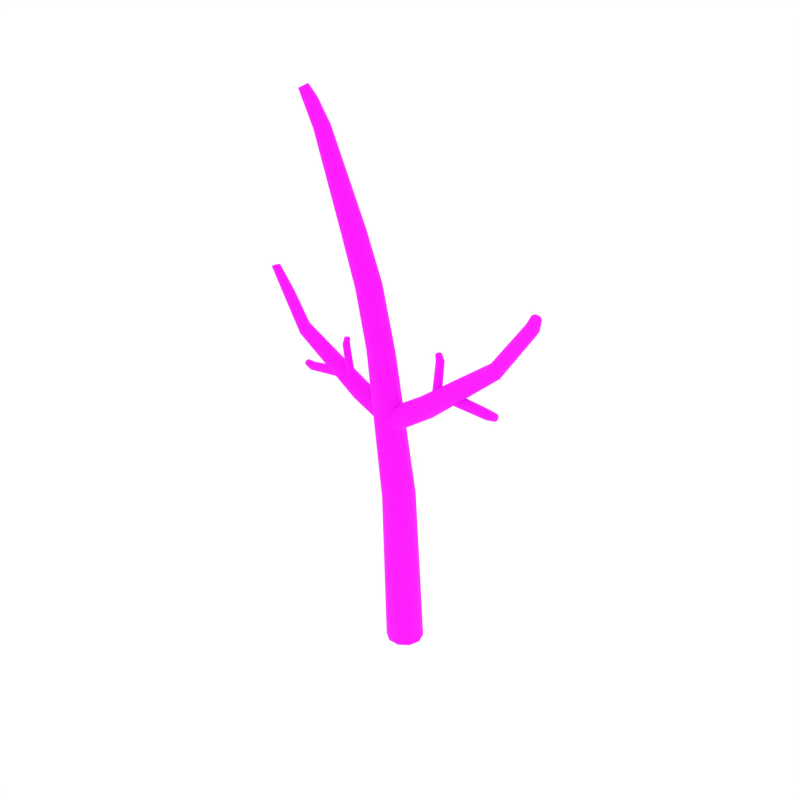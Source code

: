 # Source: DeadTree_7.blend  (saved by Blender 2.79.0; exported with 4.5.12 LTS)
import bpy
from mathutils import Matrix  # noqa: F401  (used for matrix-valued properties, if any)

bpy.ops.wm.read_factory_settings(use_empty=True)
scene = bpy.context.scene
scene.name = 'Scene'

# ---- collections
col_collection_1 = bpy.data.collections.new('Collection 1'); scene.collection.children.link(col_collection_1)

# ---- images (referenced by path relative to the original .blend; pixels are not part of the script)
import os
ASSET_DIR = os.environ.get("B2B_ASSET_DIR", "")  # directory of the original .blend (textures are referenced by path, not embedded)
HERE = os.path.dirname(os.path.abspath(__file__))  # packed textures are extracted next to this script under _unpacked/

def load_image(name, relpath, width, height, colorspace="sRGB"):
    """Load a texture the original file referenced (path relative to the .blend, or extracted next to this script)."""
    p = next((c for c in (os.path.join(HERE, relpath), os.path.join(ASSET_DIR, relpath)) if relpath and os.path.exists(c)), "")
    if p:
        img = bpy.data.images.load(p, check_existing=True)
        img.name = name
    else:  # same state as the original file: an image datablock whose file is absent (Cycles renders it pink)
        img = bpy.data.images.new(name, width, height)
        img.source = "FILE"
        img.filepath = "//" + (relpath or name)
    img.colorspace_settings.name = colorspace
    return img
img_bark_jpg = load_image('Bark.jpg', 'Bark.jpg', 1024, 1024, 'sRGB')

# ---- materials (node trees are filled in below, after node groups)
mat_bark = bpy.data.materials.new('Bark')
mat_bark.alpha_threshold = 0.0
mat_bark.roughness = 0.5

# ---- node groups
ng_auto_smooth = bpy.data.node_groups.new('Auto Smooth', 'GeometryNodeTree')
_s = ng_auto_smooth.interface.new_socket(name='Geometry', in_out='OUTPUT', socket_type='NodeSocketGeometry')
_s = ng_auto_smooth.interface.new_socket(name='Geometry', in_out='INPUT', socket_type='NodeSocketGeometry')
_s = ng_auto_smooth.interface.new_socket(name='Angle', in_out='INPUT', socket_type='NodeSocketFloat')
_s.subtype = 'ANGLE'
_s.min_value = 0.0
_s.max_value = 3.142
ng_auto_smooth.is_modifier = True
_N = ng_auto_smooth.nodes; _L = ng_auto_smooth.links
n0 = _N.new('NodeGroupOutput'); n0.name = 'Group Output'; n0.location = (480, -100)
n1 = _N.new('NodeGroupInput'); n1.name = 'Group Input'; n1.location = (-420, -300)
n2 = _N.new('NodeGroupInput'); n2.name = 'Group Input.001'; n2.location = (-60, -100)
n3 = _N.new('GeometryNodeSetShadeSmooth'); n3.name = 'Set Shade Smooth'; n3.location = (120, -100)
n3.domain = 'EDGE'
n4 = _N.new('GeometryNodeSetShadeSmooth'); n4.name = 'Set Shade Smooth.001'; n4.location = (300, -100)
n5 = _N.new('GeometryNodeInputMeshEdgeAngle'); n5.name = 'Edge Angle'; n5.location = (-420, -220)
n6 = _N.new('GeometryNodeInputEdgeSmooth'); n6.name = 'Is Edge Smooth'; n6.location = (-60, -160)
n7 = _N.new('GeometryNodeInputShadeSmooth'); n7.name = 'Is Face Smooth'; n7.location = (-240, -340)
n8 = _N.new('FunctionNodeBooleanMath'); n8.name = 'Boolean Math'; n8.location = (-60, -220)
n9 = _N.new('FunctionNodeCompare'); n9.name = 'Compare'; n9.location = (-240, -180)
n9.operation = 'LESS_EQUAL'
_L.new(n5.outputs[0], n9.inputs[0])
_L.new(n4.outputs[0], n0.inputs[0])
_L.new(n1.outputs[1], n9.inputs[1])
_L.new(n9.outputs[0], n8.inputs[0])
_L.new(n7.outputs[0], n8.inputs[1])
_L.new(n2.outputs[0], n3.inputs[0])
_L.new(n6.outputs[0], n3.inputs[1])
_L.new(n3.outputs[0], n4.inputs[0])
_L.new(n8.outputs[0], n3.inputs[2])
n0.is_active_output = True

# ---- material node trees
mat_bark.use_nodes = True; mat_bark.node_tree.nodes.clear()
_N = mat_bark.node_tree.nodes; _L = mat_bark.node_tree.links
n0 = _N.new('ShaderNodeOutputMaterial'); n0.name = 'Material Output'; n0.location = (405, -465)
n1 = _N.new('ShaderNodeBsdfPrincipled'); n1.name = 'Principled BSDF'; n1.location = (115, -465)
n1.width = 150
n1.subsurface_method = 'BURLEY'
n1.inputs[2].default_value = 1.0
n1.inputs[3].default_value = 1.45
n1.inputs[9].default_value = (1.0, 1.0, 1.0)
n2 = _N.new('ShaderNodeTexImage'); n2.name = 'Image Texture.001'; n2.location = (-402, -432)
n2.width = 136
n2.image = img_bark_jpg
_L.new(n1.outputs[0], n0.inputs[0])
_L.new(n2.outputs[0], n1.inputs[0])
n0.is_active_output = True

# ---- world
world_world = bpy.data.worlds.new('World'); scene.world = world_world
world_world.color = (1.0, 1.0, 1.0)
world_world.use_sun_shadow = False
world_world.sun_shadow_jitter_overblur = 0.0
world_world.cycles.sampling_method = 'NONE'
world_world.cycles.sample_map_resolution = 256

# ---- meshes
me_cylinder_047 = bpy.data.meshes.new('Cylinder.047')
me_cylinder_047.from_pydata([(0.147, 0.008207, 0.02169), (0.1815, 0.1144, 0.02169), (0.05639, -0.05855, 0.02169), (-0.05639, -0.05855, 0.02169), (-0.147, 0.008207, 0.02169), (-0.1815, 0.1144, 0.02169), (-0.1471, 0.2202, 0.02169), (-0.05615, 0.2857, 0.02169), (0.05615, 0.2857, 0.02169), (0.147, 0.2202, 0.02169), (0.126, -0.06751, 1.64), (0.155, 0.02219, 1.679), (0.04872, -0.124, 1.61), (-0.04872, -0.124, 1.61), (-0.126, -0.06751, 1.64), (-0.155, 0.02219, 1.679), (-0.1253, 0.1122, 1.71), (-0.04769, 0.1675, 1.723), (0.04769, 0.1675, 1.723), (0.1253, 0.1122, 1.71), (-0.3841, -0.08378, 4.163), (-0.36, -0.02126, 4.16), (-0.4349, -0.1229, 4.144), (-0.4956, -0.1229, 4.116), (-0.5427, -0.08378, 4.089), (-0.5562, -0.02126, 4.069), (-0.5298, 0.04137, 4.058), (-0.472, 0.08178, 4.062), (-0.4093, 0.08178, 4.091), (-0.3691, 0.04137, 4.133), (-0.9436, -0.04928, 5.252), (-0.9375, -0.0213, 5.26), (-0.9639, -0.06632, 5.239), (-0.9903, -0.06632, 5.227), (-1.013, -0.04928, 5.22), (-1.023, -0.0213, 5.22), (-1.016, 0.006229, 5.228), (-0.9961, 0.0225, 5.241), (-0.9705, 0.0225, 5.252), (-0.9482, 0.006229, 5.26), (-0.882, -0.03272, 5.15), (-0.7783, -0.01548, 4.949), (-0.7627, 0.02902, 4.95), (-0.8721, 0.004989, 5.158), (-0.9099, -0.05556, 5.134), (-0.8136, -0.04322, 4.936), (-0.9452, -0.05556, 5.118), (-0.8559, -0.04322, 4.916), (-0.975, -0.03272, 5.107), (-0.8888, -0.01548, 4.898), (-0.9873, 0.004989, 5.104), (-0.8991, 0.02902, 4.886), (-0.9769, 0.04258, 5.111), (-0.8834, 0.07348, 4.885), (-0.9483, 0.06577, 5.124), (-0.8467, 0.1022, 4.895), (-0.9127, 0.06577, 5.141), (-0.8032, 0.1022, 4.915), (-0.8838, 0.04258, 5.154), (-0.7719, 0.07348, 4.937), (-0.1752, -0.1328, 3.732), (-0.02148, -0.142, 3.125), (0.003071, -0.06875, 3.117), (-0.1506, -0.06408, 3.733), (-0.2305, -0.1752, 3.71), (-0.0843, -0.1873, 3.127), (-0.2965, -0.1752, 3.68), (-0.1621, -0.1873, 3.127), (-0.3484, -0.1328, 3.651), (-0.2249, -0.142, 3.125), (-0.3652, -0.06408, 3.633), (-0.2495, -0.06875, 3.117), (-0.3408, 0.004935, 3.633), (-0.2261, 0.005404, 3.109), (-0.2819, 0.0483, 3.646), (-0.1628, 0.05197, 3.097), (-0.2146, 0.0483, 3.678), (-0.08362, 0.05197, 3.097), (-0.1662, 0.004935, 3.714), (-0.02032, 0.005404, 3.109), (0.3987, -0.06885, 2.65), (0.4024, -0.007929, 2.628), (0.369, -0.1072, 2.693), (0.3287, -0.1077, 2.744), (0.2935, -0.07027, 2.783), (0.2723, -0.009692, 2.792), (0.2693, 0.0515, 2.766), (0.2866, 0.09149, 2.714), (0.3281, 0.09205, 2.661), (0.3759, 0.05294, 2.632), (1.435, -0.07483, 3.807), (1.445, -0.04793, 3.808), (1.413, -0.09115, 3.814), (1.388, -0.09106, 3.826), (1.368, -0.07458, 3.838), (1.363, -0.04761, 3.846), (1.373, -0.02114, 3.847), (1.395, -0.005554, 3.84), (1.42, -0.005647, 3.829), (1.439, -0.02139, 3.817), (1.399, -0.05595, 3.698), (1.049, -0.02367, 3.201), (1.054, 0.01962, 3.187), (1.412, -0.01961, 3.697), (1.37, -0.07787, 3.709), (1.029, -0.05086, 3.23), (1.336, -0.07774, 3.724), (1.001, -0.05124, 3.266), (1.309, -0.05561, 3.74), (0.9761, -0.02466, 3.293), (1.3, -0.01918, 3.748), (0.9634, 0.01839, 3.301), (1.312, 0.01708, 3.745), (0.9664, 0.06167, 3.287), (1.34, 0.03938, 3.733), (0.9844, 0.08987, 3.255), (1.375, 0.03925, 3.717), (1.013, 0.09026, 3.219), (1.402, 0.01674, 3.704), (1.04, 0.06268, 3.194), (-0.03377, -0.104, 2.358), (-0.03427, -0.037, 2.336), (-0.04902, -0.146, 2.412), (-0.07163, -0.1471, 2.479), (-0.09306, -0.1069, 2.533), (-0.1078, -0.04069, 2.552), (-0.1096, 0.02658, 2.53), (-0.1021, 0.06967, 2.473), (-0.07906, 0.07083, 2.405), (-0.04973, 0.02958, 2.354), (0.4763, -0.02399, 3.241), (0.4813, -0.007365, 3.244), (0.4624, -0.03411, 3.238), (0.4452, -0.03411, 3.237), (0.431, -0.02399, 3.238), (0.4255, -0.007365, 3.24), (0.431, 0.008989, 3.243), (0.4447, 0.01866, 3.246), (0.4614, 0.01866, 3.247), (0.4754, 0.008989, 3.247), (0.4897, -0.01415, 3.172), (0.4518, -0.00391, 2.8), (0.4583, 0.02253, 2.793), (0.4968, 0.008252, 3.174), (0.471, -0.02772, 3.169), (0.4318, -0.02039, 2.81), (0.4479, -0.02772, 3.167), (0.4062, -0.02039, 2.82), (0.429, -0.01415, 3.167), (0.3848, -0.00391, 2.827), (0.4216, 0.008252, 3.168), (0.3756, 0.02253, 2.827), (0.4288, 0.03058, 3.169), (0.3814, 0.04894, 2.819), (0.4475, 0.04436, 3.171), (0.4006, 0.06599, 2.807), (0.4708, 0.04436, 3.173), (0.4269, 0.06599, 2.797), (0.4895, 0.03058, 3.174), (0.449, 0.04894, 2.792), (1.054, -0.03261, 2.823), (1.058, -0.0124, 2.817), (1.049, -0.04492, 2.839), (1.046, -0.04492, 2.86), (1.046, -0.03261, 2.877), (1.048, -0.0124, 2.884), (1.053, 0.007487, 2.878), (1.057, 0.01924, 2.861), (1.06, 0.01924, 2.841), (1.06, 0.007487, 2.824), (0.9705, -0.02065, 2.801), (0.516, -0.008197, 2.819), (0.5085, 0.02395, 2.811), (0.9737, 0.006591, 2.793), (0.9656, -0.03715, 2.824), (0.5267, -0.02823, 2.844), (0.9616, -0.03715, 2.851), (0.5375, -0.02823, 2.876), (0.96, -0.02065, 2.874), (0.5442, -0.008197, 2.902), (0.9607, 0.006591, 2.883), (0.5433, 0.02395, 2.914), (0.9631, 0.03374, 2.875), (0.5348, 0.05607, 2.906), (0.9666, 0.05049, 2.852), (0.5217, 0.0768, 2.882), (0.9707, 0.05049, 2.824), (0.5106, 0.0768, 2.849), (0.9736, 0.03374, 2.802), (0.5063, 0.05607, 2.822), (-0.4395, 0.009504, 2.602), (-0.4411, -0.04511, 2.582), (-0.4162, 0.04387, 2.642), (-0.3841, 0.04436, 2.691), (-0.3557, 0.01078, 2.728), (-0.3374, -0.04353, 2.738), (-0.3328, -0.0984, 2.715), (-0.3442, -0.1343, 2.667), (-0.3773, -0.1348, 2.617), (-0.4177, -0.09969, 2.587), (-1.454, 0.01487, 3.556), (-1.463, -0.009249, 3.556), (-1.435, 0.02951, 3.564), (-1.413, 0.02942, 3.576), (-1.397, 0.01464, 3.589), (-1.392, -0.009531, 3.597), (-1.402, -0.03326, 3.596), (-1.421, -0.04724, 3.589), (-1.442, -0.04716, 3.576), (-1.458, -0.03304, 3.564), (-1.32, 0.0328, 3.319), (-1.063, -0.031, 3.044), (-1.066, -0.06981, 3.031), (-1.331, 0.0002182, 3.317), (-1.295, 0.05246, 3.331), (-1.047, -0.006625, 3.072), (-1.265, 0.05234, 3.347), (-1.024, -0.006284, 3.105), (-1.243, 0.0325, 3.363), (-1.005, -0.03011, 3.132), (-1.235, -0.0001614, 3.371), (-0.9938, -0.06871, 3.14), (-1.246, -0.03267, 3.368), (-0.9954, -0.1075, 3.127), (-1.27, -0.05267, 3.355), (-1.009, -0.1328, 3.097), (-1.3, -0.05255, 3.338), (-1.032, -0.1332, 3.063), (-1.323, -0.03237, 3.324), (-1.054, -0.1084, 3.038), (-0.03074, 0.04099, 2.374), (-0.02857, -0.01905, 2.354), (-0.02129, 0.07867, 2.424), (-0.006199, 0.07969, 2.485), (0.008825, 0.04366, 2.535), (0.02046, -0.01574, 2.553), (0.02374, -0.07605, 2.534), (0.02146, -0.1147, 2.482), (0.006095, -0.1157, 2.42), (-0.01617, -0.07875, 2.372), (-0.5541, -0.03072, 3.124), (-0.5589, -0.04562, 3.126), (-0.5415, -0.02164, 3.122), (-0.526, -0.02164, 3.122), (-0.5134, -0.03072, 3.124), (-0.5087, -0.04562, 3.127), (-0.5138, -0.06028, 3.129), (-0.5263, -0.06895, 3.13), (-0.5413, -0.06895, 3.13), (-0.5538, -0.06028, 3.129), (-0.5607, -0.03954, 3.061), (-0.4984, -0.04872, 2.731), (-0.5037, -0.07242, 2.725), (-0.5673, -0.05962, 3.062), (-0.5438, -0.02737, 3.06), (-0.4813, -0.03394, 2.742), (-0.5231, -0.02737, 3.06), (-0.4592, -0.03394, 2.753), (-0.5062, -0.03954, 3.061), (-0.4407, -0.04872, 2.761), (-0.4997, -0.05962, 3.062), (-0.4324, -0.07242, 2.761), (-0.5062, -0.07964, 3.063), (-0.437, -0.0961, 2.754), (-0.523, -0.09199, 3.063), (-0.4532, -0.1114, 2.742), (-0.5439, -0.09199, 3.063), (-0.4759, -0.1114, 2.73), (-0.5608, -0.07964, 3.063), (-0.4952, -0.0961, 2.724), (-1.038, -0.02299, 2.706), (-1.041, -0.04111, 2.7), (-1.035, -0.01195, 2.721), (-1.034, -0.01195, 2.74), (-1.035, -0.02299, 2.755), (-1.038, -0.04111, 2.761), (-1.041, -0.05894, 2.755), (-1.044, -0.06948, 2.74), (-1.045, -0.06948, 2.722), (-1.044, -0.05894, 2.706), (-0.9619, -0.03371, 2.693), (-0.5572, -0.04487, 2.744), (-0.5499, -0.0737, 2.737), (-0.9641, -0.05813, 2.685), (-0.9592, -0.01892, 2.713), (-0.5687, -0.02691, 2.765), (-0.9578, -0.01892, 2.738), (-0.5808, -0.02691, 2.793), (-0.9581, -0.03371, 2.759), (-0.5888, -0.04487, 2.816), (-0.9594, -0.05813, 2.767), (-0.5889, -0.0737, 2.826), (-0.9609, -0.08248, 2.759), (-0.5807, -0.1025, 2.82), (-0.9623, -0.09749, 2.739), (-0.5671, -0.1211, 2.799), (-0.9638, -0.09749, 2.713), (-0.5547, -0.1211, 2.771), (-0.9647, -0.08248, 2.693), (-0.5488, -0.1025, 2.747)], [], [(7, 6, 16, 17), (70, 68, 24, 25), (4, 3, 13, 14), (0, 1, 11, 10), (8, 7, 17, 18), (5, 4, 14, 15), (2, 0, 10, 12), (9, 8, 18, 19), (6, 5, 15, 16), (3, 2, 12, 13), (1, 9, 19, 11), (12, 10, 61, 65), (64, 60, 20, 22), (78, 76, 28, 29), (72, 70, 25, 26), (63, 78, 29, 21), (74, 72, 26, 27), (68, 66, 23, 24), (66, 64, 22, 23), (76, 74, 27, 28), (52, 50, 35, 36), (18, 17, 75, 77), (15, 14, 69, 71), (60, 63, 21, 20), (19, 18, 77, 79), (16, 15, 71, 73), (13, 12, 65, 67), (11, 19, 79, 62), (17, 16, 73, 75), (14, 13, 67, 69), (43, 58, 39, 31), (20, 21, 42, 41), (54, 52, 36, 37), (48, 46, 33, 34), (46, 44, 32, 33), (56, 54, 37, 38), (50, 48, 34, 35), (44, 40, 30, 32), (58, 56, 38, 39), (30, 31, 39, 38, 37, 36, 35, 34, 33, 32), (29, 28, 57, 59), (26, 25, 51, 53), (23, 22, 45, 47), (21, 29, 59, 42), (27, 26, 53, 55), (24, 23, 47, 49), (22, 20, 41, 45), (28, 27, 55, 57), (25, 24, 49, 51), (41, 42, 43, 40), (45, 41, 40, 44), (47, 45, 44, 46), (49, 47, 46, 48), (51, 49, 48, 50), (53, 51, 50, 52), (55, 53, 52, 54), (57, 55, 54, 56), (59, 57, 56, 58), (42, 59, 58, 43), (40, 43, 31, 30), (61, 62, 63, 60), (65, 61, 60, 64), (67, 65, 64, 66), (69, 67, 66, 68), (71, 69, 68, 70), (73, 71, 70, 72), (75, 73, 72, 74), (77, 75, 74, 76), (79, 77, 76, 78), (62, 79, 78, 63), (10, 11, 62, 61), (125, 124, 84, 85), (122, 120, 80, 82), (129, 128, 88, 89), (126, 125, 85, 86), (121, 129, 89, 81), (127, 126, 86, 87), (124, 123, 83, 84), (123, 122, 82, 83), (128, 127, 87, 88), (112, 110, 95, 96), (120, 121, 81, 80), (103, 118, 99, 91), (80, 81, 102, 101), (114, 112, 96, 97), (108, 106, 93, 94), (106, 104, 92, 93), (116, 114, 97, 98), (110, 108, 94, 95), (104, 100, 90, 92), (118, 116, 98, 99), (90, 91, 99, 98, 97, 96, 95, 94, 93, 92), (89, 88, 117, 119), (86, 85, 111, 113), (83, 82, 105, 107), (81, 89, 119, 102), (87, 86, 113, 115), (84, 83, 107, 109), (82, 80, 101, 105), (88, 87, 115, 117), (85, 84, 109, 111), (101, 102, 103, 100), (105, 101, 100, 104), (107, 105, 104, 106), (109, 107, 106, 108), (111, 109, 108, 110), (113, 111, 110, 112), (115, 113, 112, 114), (117, 115, 114, 116), (119, 117, 116, 118), (102, 119, 118, 103), (100, 103, 91, 90), (152, 150, 135, 136), (143, 158, 139, 131), (154, 152, 136, 137), (148, 146, 133, 134), (146, 144, 132, 133), (156, 154, 137, 138), (150, 148, 134, 135), (144, 140, 130, 132), (158, 156, 138, 139), (130, 131, 139, 138, 137, 136, 135, 134, 133, 132), (141, 142, 143, 140), (145, 141, 140, 144), (147, 145, 144, 146), (149, 147, 146, 148), (151, 149, 148, 150), (153, 151, 150, 152), (155, 153, 152, 154), (157, 155, 154, 156), (159, 157, 156, 158), (142, 159, 158, 143), (140, 143, 131, 130), (182, 180, 165, 166), (173, 188, 169, 161), (184, 182, 166, 167), (178, 176, 163, 164), (176, 174, 162, 163), (186, 184, 167, 168), (180, 178, 164, 165), (174, 170, 160, 162), (188, 186, 168, 169), (160, 161, 169, 168, 167, 166, 165, 164, 163, 162), (171, 172, 173, 170), (175, 171, 170, 174), (177, 175, 174, 176), (179, 177, 176, 178), (181, 179, 178, 180), (183, 181, 180, 182), (185, 183, 182, 184), (187, 185, 184, 186), (189, 187, 186, 188), (172, 189, 188, 173), (170, 173, 161, 160), (235, 234, 194, 195), (232, 230, 190, 192), (239, 238, 198, 199), (236, 235, 195, 196), (231, 239, 199, 191), (237, 236, 196, 197), (234, 233, 193, 194), (233, 232, 192, 193), (238, 237, 197, 198), (222, 220, 205, 206), (230, 231, 191, 190), (213, 228, 209, 201), (190, 191, 212, 211), (224, 222, 206, 207), (218, 216, 203, 204), (216, 214, 202, 203), (226, 224, 207, 208), (220, 218, 204, 205), (214, 210, 200, 202), (228, 226, 208, 209), (199, 198, 227, 229), (196, 195, 221, 223), (193, 192, 215, 217), (191, 199, 229, 212), (197, 196, 223, 225), (194, 193, 217, 219), (192, 190, 211, 215), (198, 197, 225, 227), (195, 194, 219, 221), (211, 212, 213, 210), (215, 211, 210, 214), (217, 215, 214, 216), (219, 217, 216, 218), (221, 219, 218, 220), (223, 221, 220, 222), (225, 223, 222, 224), (227, 225, 224, 226), (229, 227, 226, 228), (212, 229, 228, 213), (210, 213, 201, 200), (262, 260, 245, 246), (253, 268, 249, 241), (264, 262, 246, 247), (258, 256, 243, 244), (256, 254, 242, 243), (266, 264, 247, 248), (260, 258, 244, 245), (254, 250, 240, 242), (268, 266, 248, 249), (240, 241, 249, 248, 247, 246, 245, 244, 243, 242), (251, 252, 253, 250), (255, 251, 250, 254), (257, 255, 254, 256), (259, 257, 256, 258), (261, 259, 258, 260), (263, 261, 260, 262), (265, 263, 262, 264), (267, 265, 264, 266), (269, 267, 266, 268), (252, 269, 268, 253), (250, 253, 241, 240), (292, 290, 275, 276), (283, 298, 279, 271), (294, 292, 276, 277), (288, 286, 273, 274), (286, 284, 272, 273), (296, 294, 277, 278), (290, 288, 274, 275), (284, 280, 270, 272), (298, 296, 278, 279), (270, 271, 279, 278, 277, 276, 275, 274, 273, 272), (281, 282, 283, 280), (285, 281, 280, 284), (287, 285, 284, 286), (289, 287, 286, 288), (291, 289, 288, 290), (293, 291, 290, 292), (295, 293, 292, 294), (297, 295, 294, 296), (299, 297, 296, 298), (282, 299, 298, 283), (280, 283, 271, 270), (200, 201, 209, 208, 207, 206, 205, 204, 203, 202)])
me_cylinder_047.polygons.foreach_set('use_smooth', [True] * 237)
_uv = me_cylinder_047.uv_layers.new(name='UVMap')
_uv.uv.foreach_set('vector', [0.2956, 0.03227, 0.3358, 0.03396, 0.3265, 0.6438, 0.2922, 0.6461, 0.3324, 1.361, 0.3582, 1.366, 0.3443, 1.538, 0.3211, 1.533, 0.00899, 0.04749, 0.05014, 0.04618, 0.0846, 0.6271, 0.05105, 0.6404, 0.1326, 0.04067, 0.1736, 0.03709, 0.1896, 0.6355, 0.1546, 0.6291, 0.255, 0.03227, 0.2956, 0.03227, 0.2922, 0.6461, 0.2582, 0.6445, 0.3755, 0.03681, 0.4157, 0.04006, 0.3968, 0.624, 0.3615, 0.6355, 0.09136, 0.04389, 0.1326, 0.04067, 0.1546, 0.6291, 0.1194, 0.6237, 0.2142, 0.034, 0.255, 0.03227, 0.2582, 0.6445, 0.2241, 0.641, 0.3358, 0.03396, 0.3755, 0.03681, 0.3615, 0.6355, 0.3265, 0.6438, 0.05014, 0.04618, 0.09136, 0.04389, 0.1194, 0.6237, 0.0846, 0.6271, 0.1736, 0.03709, 0.2142, 0.034, 0.2241, 0.641, 0.1896, 0.6355, 0.1194, 0.6237, 0.1546, 0.6291, 0.1776, 1.151, 0.1507, 1.157, 0.1529, 1.366, 0.1777, 1.366, 0.1788, 1.532, 0.1553, 1.533, 0.2276, 1.363, 0.253, 1.358, 0.2504, 1.518, 0.2261, 1.523, 0.3059, 1.358, 0.3324, 1.361, 0.3211, 1.533, 0.2981, 1.526, 0.2026, 1.365, 0.2276, 1.363, 0.2261, 1.523, 0.2023, 1.529, 0.2791, 1.356, 0.3059, 1.358, 0.2981, 1.526, 0.2745, 1.519, 0.1022, 1.363, 0.1279, 1.365, 0.1316, 1.534, 0.1078, 1.535, 0.1279, 1.365, 0.1529, 1.366, 0.1553, 1.533, 0.1316, 1.534, 0.253, 1.358, 0.2791, 1.356, 0.2745, 1.519, 0.2504, 1.518, 0.2595, 1.923, 0.2727, 1.927, 0.2634, 1.971, 0.2525, 1.968, 0.2582, 0.6445, 0.2922, 0.6461, 0.2901, 1.148, 0.2615, 1.143, 0.3615, 0.6355, 0.3968, 0.624, 0.3731, 1.174, 0.3454, 1.17, 0.1777, 1.366, 0.2026, 1.365, 0.2023, 1.529, 0.1788, 1.532, 0.2241, 0.641, 0.2582, 0.6445, 0.2615, 1.143, 0.2329, 1.144, 0.3265, 0.6438, 0.3615, 0.6355, 0.3454, 1.17, 0.3176, 1.161, 0.0846, 0.6271, 0.1194, 0.6237, 0.1507, 1.157, 0.1237, 1.162, 0.1896, 0.6355, 0.2241, 0.641, 0.2329, 1.144, 0.2049, 1.147, 0.2922, 0.6461, 0.3265, 0.6438, 0.3176, 1.161, 0.2901, 1.148, 0.05105, 0.6404, 0.0846, 0.6271, 0.1237, 1.162, 0.09628, 1.166, 0.2069, 1.921, 0.2202, 1.92, 0.2194, 1.966, 0.2079, 1.966, 0.1788, 1.532, 0.2023, 1.529, 0.2051, 1.84, 0.1888, 1.843, 0.2465, 1.92, 0.2595, 1.923, 0.2525, 1.968, 0.2416, 1.967, 0.1517, 1.929, 0.1658, 1.927, 0.1749, 1.97, 0.1643, 1.972, 0.1658, 1.927, 0.1796, 1.925, 0.1856, 1.968, 0.1749, 1.97, 0.2333, 1.919, 0.2465, 1.92, 0.2416, 1.967, 0.2306, 1.966, 0.2727, 1.927, 0.2865, 1.931, 0.2741, 1.974, 0.2634, 1.971, 0.1796, 1.925, 0.1933, 1.923, 0.1966, 1.967, 0.1856, 1.968, 0.2202, 1.92, 0.2333, 1.919, 0.2306, 1.966, 0.2194, 1.966, 0.6426, 0.7126, 0.6324, 0.7158, 0.6224, 0.7124, 0.6165, 0.704, 0.6165, 0.6939, 0.6224, 0.6855, 0.6324, 0.682, 0.6426, 0.6852, 0.6487, 0.6937, 0.6487, 0.7041, 0.2261, 1.523, 0.2504, 1.518, 0.2373, 1.835, 0.2211, 1.837, 0.2981, 1.526, 0.3211, 1.533, 0.2852, 1.844, 0.2695, 1.84, 0.1316, 1.534, 0.1553, 1.533, 0.1723, 1.846, 0.1555, 1.847, 0.2023, 1.529, 0.2261, 1.523, 0.2211, 1.837, 0.2051, 1.84, 0.2745, 1.519, 0.2981, 1.526, 0.2695, 1.84, 0.2536, 1.836, 0.1078, 1.535, 0.1316, 1.534, 0.1555, 1.847, 0.1386, 1.848, 0.1553, 1.533, 0.1788, 1.532, 0.1888, 1.843, 0.1723, 1.846, 0.2504, 1.518, 0.2745, 1.519, 0.2536, 1.836, 0.2373, 1.835, 0.3211, 1.533, 0.3443, 1.538, 0.3012, 1.849, 0.2852, 1.844, 0.1888, 1.843, 0.2051, 1.84, 0.2069, 1.921, 0.1933, 1.923, 0.1723, 1.846, 0.1888, 1.843, 0.1933, 1.923, 0.1796, 1.925, 0.1555, 1.847, 0.1723, 1.846, 0.1796, 1.925, 0.1658, 1.927, 0.1386, 1.848, 0.1555, 1.847, 0.1658, 1.927, 0.1517, 1.929, 0.2852, 1.844, 0.3012, 1.849, 0.2865, 1.931, 0.2727, 1.927, 0.2695, 1.84, 0.2852, 1.844, 0.2727, 1.927, 0.2595, 1.923, 0.2536, 1.836, 0.2695, 1.84, 0.2595, 1.923, 0.2465, 1.92, 0.2373, 1.835, 0.2536, 1.836, 0.2465, 1.92, 0.2333, 1.919, 0.2211, 1.837, 0.2373, 1.835, 0.2333, 1.919, 0.2202, 1.92, 0.2051, 1.84, 0.2211, 1.837, 0.2202, 1.92, 0.2069, 1.921, 0.1933, 1.923, 0.2069, 1.921, 0.2079, 1.966, 0.1966, 1.967, 0.1776, 1.151, 0.2049, 1.147, 0.2026, 1.365, 0.1777, 1.366, 0.1507, 1.157, 0.1776, 1.151, 0.1777, 1.366, 0.1529, 1.366, 0.1237, 1.162, 0.1507, 1.157, 0.1529, 1.366, 0.1279, 1.365, 0.09628, 1.166, 0.1237, 1.162, 0.1279, 1.365, 0.1022, 1.363, 0.3454, 1.17, 0.3731, 1.174, 0.3582, 1.366, 0.3324, 1.361, 0.3176, 1.161, 0.3454, 1.17, 0.3324, 1.361, 0.3059, 1.358, 0.2901, 1.148, 0.3176, 1.161, 0.3059, 1.358, 0.2791, 1.356, 0.2615, 1.143, 0.2901, 1.148, 0.2791, 1.356, 0.253, 1.358, 0.2329, 1.144, 0.2615, 1.143, 0.253, 1.358, 0.2276, 1.363, 0.2049, 1.147, 0.2329, 1.144, 0.2276, 1.363, 0.2026, 1.365, 0.1546, 0.6291, 0.1896, 0.6355, 0.2049, 1.147, 0.1776, 1.151, 0.4397, 0.05792, 0.4405, 0.03227, 0.6088, 0.04554, 0.6039, 0.06824, 0.4263, 0.2383, 0.42, 0.213, 0.6087, 0.2073, 0.6097, 0.2304, 0.4164, 0.1606, 0.4187, 0.134, 0.592, 0.1384, 0.5991, 0.1616, 0.4349, 0.08334, 0.4397, 0.05792, 0.6039, 0.06824, 0.5973, 0.09106, 0.4162, 0.187, 0.4164, 0.1606, 0.5991, 0.1616, 0.6054, 0.1844, 0.4257, 0.1083, 0.4349, 0.08334, 0.5973, 0.09106, 0.5912, 0.1146, 0.4412, 0.288, 0.4342, 0.2631, 0.6103, 0.2534, 0.611, 0.2767, 0.4342, 0.2631, 0.4263, 0.2383, 0.6097, 0.2304, 0.6103, 0.2534, 0.4187, 0.134, 0.4257, 0.1083, 0.5912, 0.1146, 0.592, 0.1384, 1.115, 0.1177, 1.117, 0.1042, 1.163, 0.1103, 1.162, 0.1216, 0.42, 0.213, 0.4162, 0.187, 0.6054, 0.1844, 0.6087, 0.2073, 1.118, 0.1679, 1.116, 0.1554, 1.161, 0.1551, 1.162, 0.1669, 0.6087, 0.2073, 0.6054, 0.1844, 0.9044, 0.1742, 0.9075, 0.19, 1.114, 0.1306, 1.115, 0.1177, 1.162, 0.1216, 1.161, 0.1327, 1.12, 0.2213, 1.12, 0.2071, 1.164, 0.201, 1.166, 0.2121, 1.12, 0.2071, 1.12, 0.1938, 1.163, 0.19, 1.164, 0.201, 1.115, 0.1431, 1.114, 0.1306, 1.161, 0.1327, 1.161, 0.1437, 1.117, 0.1042, 1.12, 0.08997, 1.166, 0.09897, 1.163, 0.1103, 1.12, 0.1938, 1.119, 0.1807, 1.162, 0.1786, 1.163, 0.19, 1.116, 0.1554, 1.115, 0.1431, 1.161, 0.1437, 1.161, 0.1551, 0.6744, 0.7116, 0.6646, 0.7147, 0.6549, 0.7114, 0.6492, 0.7033, 0.6492, 0.6935, 0.6549, 0.6854, 0.6646, 0.682, 0.6744, 0.6851, 0.6804, 0.6933, 0.6804, 0.7034, 0.5991, 0.1616, 0.592, 0.1384, 0.9018, 0.1419, 0.9022, 0.1582, 0.5973, 0.09106, 0.6039, 0.06824, 0.9131, 0.09392, 0.9089, 0.1099, 0.6103, 0.2534, 0.6097, 0.2304, 0.9111, 0.2055, 0.9146, 0.2212, 0.6054, 0.1844, 0.5991, 0.1616, 0.9022, 0.1582, 0.9044, 0.1742, 0.5912, 0.1146, 0.5973, 0.09106, 0.9089, 0.1099, 0.9043, 0.1257, 0.611, 0.2767, 0.6103, 0.2534, 0.9146, 0.2212, 0.917, 0.2373, 0.6097, 0.2304, 0.6087, 0.2073, 0.9075, 0.19, 0.9111, 0.2055, 0.592, 0.1384, 0.5912, 0.1146, 0.9043, 0.1257, 0.9018, 0.1419, 0.6039, 0.06824, 0.6088, 0.04554, 0.9157, 0.07758, 0.9131, 0.09392, 0.9075, 0.19, 0.9044, 0.1742, 1.118, 0.1679, 1.119, 0.1807, 0.9111, 0.2055, 0.9075, 0.19, 1.119, 0.1807, 1.12, 0.1938, 0.9146, 0.2212, 0.9111, 0.2055, 1.12, 0.1938, 1.12, 0.2071, 0.917, 0.2373, 0.9146, 0.2212, 1.12, 0.2071, 1.12, 0.2213, 0.9131, 0.09392, 0.9157, 0.07758, 1.12, 0.08997, 1.117, 0.1042, 0.9089, 0.1099, 0.9131, 0.09392, 1.117, 0.1042, 1.115, 0.1177, 0.9043, 0.1257, 0.9089, 0.1099, 1.115, 0.1177, 1.114, 0.1306, 0.9018, 0.1419, 0.9043, 0.1257, 1.114, 0.1306, 1.115, 0.1431, 0.9022, 0.1582, 0.9018, 0.1419, 1.115, 0.1431, 1.116, 0.1554, 0.9044, 0.1742, 0.9022, 0.1582, 1.116, 0.1554, 1.118, 0.1679, 1.119, 0.1807, 1.118, 0.1679, 1.162, 0.1669, 1.162, 0.1786, 0.6904, 0.6504, 0.6987, 0.6517, 0.6949, 0.6801, 0.688, 0.6792, 0.6598, 0.6526, 0.6673, 0.6515, 0.6676, 0.6788, 0.6604, 0.6791, 0.6824, 0.65, 0.6904, 0.6504, 0.688, 0.6792, 0.6812, 0.6788, 0.6272, 0.6539, 0.6358, 0.6536, 0.6397, 0.6806, 0.6329, 0.6816, 0.6358, 0.6536, 0.644, 0.6535, 0.6464, 0.6799, 0.6397, 0.6806, 0.6748, 0.6504, 0.6824, 0.65, 0.6812, 0.6788, 0.6745, 0.6788, 0.6987, 0.6517, 0.7074, 0.6535, 0.7018, 0.6816, 0.6949, 0.6801, 0.644, 0.6535, 0.652, 0.6533, 0.6533, 0.6794, 0.6464, 0.6799, 0.6673, 0.6515, 0.6748, 0.6504, 0.6745, 0.6788, 0.6676, 0.6788, 0.614, 0.6416, 0.6159, 0.6477, 0.6138, 0.6536, 0.6089, 0.6571, 0.6029, 0.6571, 0.5979, 0.6536, 0.5958, 0.6477, 0.5977, 0.6416, 0.6028, 0.638, 0.609, 0.638, 0.6452, 0.5215, 0.6551, 0.5186, 0.6598, 0.6526, 0.652, 0.6533, 0.6356, 0.525, 0.6452, 0.5215, 0.652, 0.6533, 0.644, 0.6535, 0.6262, 0.5284, 0.6356, 0.525, 0.644, 0.6535, 0.6358, 0.6536, 0.6165, 0.5305, 0.6262, 0.5284, 0.6358, 0.6536, 0.6272, 0.6539, 0.7055, 0.528, 0.7154, 0.5294, 0.7074, 0.6535, 0.6987, 0.6517, 0.6958, 0.5247, 0.7055, 0.528, 0.6987, 0.6517, 0.6904, 0.6504, 0.6863, 0.5206, 0.6958, 0.5247, 0.6904, 0.6504, 0.6824, 0.65, 0.6761, 0.5177, 0.6863, 0.5206, 0.6824, 0.65, 0.6748, 0.6504, 0.6655, 0.5172, 0.6761, 0.5177, 0.6748, 0.6504, 0.6673, 0.6515, 0.6551, 0.5186, 0.6655, 0.5172, 0.6673, 0.6515, 0.6598, 0.6526, 0.652, 0.6533, 0.6598, 0.6526, 0.6604, 0.6791, 0.6533, 0.6794, 0.578, 0.5467, 0.5795, 0.5365, 0.6143, 0.5411, 0.6132, 0.5495, 0.5808, 0.5839, 0.5795, 0.5747, 0.6127, 0.5744, 0.613, 0.583, 0.5775, 0.5564, 0.578, 0.5467, 0.6132, 0.5495, 0.6128, 0.5578, 0.5827, 0.6234, 0.5822, 0.613, 0.6148, 0.6082, 0.616, 0.6163, 0.5822, 0.613, 0.582, 0.603, 0.614, 0.6, 0.6148, 0.6082, 0.5781, 0.5657, 0.5775, 0.5564, 0.6128, 0.5578, 0.6125, 0.566, 0.5795, 0.5365, 0.5817, 0.526, 0.616, 0.5326, 0.6143, 0.5411, 0.582, 0.603, 0.5817, 0.5933, 0.6134, 0.5917, 0.614, 0.6, 0.5795, 0.5747, 0.5781, 0.5657, 0.6125, 0.566, 0.6127, 0.5744, 0.6854, 0.7141, 0.6927, 0.7118, 0.6999, 0.7143, 0.7042, 0.7204, 0.7042, 0.7277, 0.6999, 0.7337, 0.6927, 0.7362, 0.6854, 0.7339, 0.6809, 0.7278, 0.6809, 0.7203, 0.4216, 0.6027, 0.418, 0.5906, 0.5808, 0.5839, 0.5817, 0.5933, 0.426, 0.6143, 0.4216, 0.6027, 0.5817, 0.5933, 0.582, 0.603, 0.4301, 0.6257, 0.426, 0.6143, 0.582, 0.603, 0.5822, 0.613, 0.4327, 0.6375, 0.4301, 0.6257, 0.5822, 0.613, 0.5827, 0.6234, 0.4289, 0.5293, 0.4306, 0.5172, 0.5817, 0.526, 0.5795, 0.5365, 0.4251, 0.5411, 0.4289, 0.5293, 0.5795, 0.5365, 0.578, 0.5467, 0.4202, 0.5527, 0.4251, 0.5411, 0.578, 0.5467, 0.5775, 0.5564, 0.4167, 0.5652, 0.4202, 0.5527, 0.5775, 0.5564, 0.5781, 0.5657, 0.4162, 0.578, 0.4167, 0.5652, 0.5781, 0.5657, 0.5795, 0.5747, 0.418, 0.5906, 0.4162, 0.578, 0.5795, 0.5747, 0.5808, 0.5839, 0.5817, 0.5933, 0.5808, 0.5839, 0.613, 0.583, 0.6134, 0.5917, 1.07, 0.4938, 1.069, 0.5167, 0.9187, 0.5059, 0.923, 0.4856, 1.081, 0.3327, 1.086, 0.3552, 0.9181, 0.3613, 0.9172, 0.3408, 1.09, 0.4019, 1.088, 0.4257, 0.9333, 0.4226, 0.9269, 0.4019, 1.074, 0.471, 1.07, 0.4938, 0.923, 0.4856, 0.9288, 0.4651, 1.09, 0.3784, 1.09, 0.4019, 0.9269, 0.4019, 0.9212, 0.3816, 1.082, 0.4487, 1.074, 0.471, 0.9288, 0.4651, 0.9342, 0.4439, 1.067, 0.2885, 1.073, 0.3107, 0.9165, 0.3205, 0.9157, 0.2996, 1.073, 0.3107, 1.081, 0.3327, 0.9172, 0.3408, 0.9165, 0.3205, 1.088, 0.4257, 1.082, 0.4487, 0.9342, 0.4439, 0.9333, 0.4226, 0.5213, 0.4483, 0.521, 0.4613, 0.4186, 0.4499, 0.4173, 0.4407, 1.086, 0.3552, 1.09, 0.3784, 0.9212, 0.3816, 0.9181, 0.3613, 0.5158, 0.3984, 0.5168, 0.4105, 0.4169, 0.4137, 0.4183, 0.4044, 0.9181, 0.3613, 0.9212, 0.3816, 0.655, 0.3941, 0.6512, 0.3802, 0.5204, 0.4355, 0.5213, 0.4483, 0.4173, 0.4407, 0.4164, 0.4317, 0.517, 0.3508, 0.5173, 0.363, 0.4196, 0.3759, 0.4174, 0.3668, 0.5173, 0.363, 0.5167, 0.3747, 0.4204, 0.3853, 0.4196, 0.3759, 0.5186, 0.4228, 0.5204, 0.4355, 0.4164, 0.4317, 0.4162, 0.4228, 0.521, 0.4613, 0.5196, 0.4741, 0.4193, 0.4593, 0.4186, 0.4499, 0.5167, 0.3747, 0.5159, 0.3864, 0.4197, 0.3949, 0.4204, 0.3853, 0.5168, 0.4105, 0.5186, 0.4228, 0.4162, 0.4228, 0.4169, 0.4137, 0.9269, 0.4019, 0.9333, 0.4226, 0.6594, 0.4222, 0.658, 0.4081, 0.9288, 0.4651, 0.923, 0.4856, 0.6494, 0.4637, 0.6538, 0.4499, 0.9165, 0.3205, 0.9172, 0.3408, 0.6474, 0.366, 0.6444, 0.3516, 0.9212, 0.3816, 0.9269, 0.4019, 0.658, 0.4081, 0.655, 0.3941, 0.9342, 0.4439, 0.9288, 0.4651, 0.6538, 0.4499, 0.6579, 0.4363, 0.9157, 0.2996, 0.9165, 0.3205, 0.6444, 0.3516, 0.6429, 0.3368, 0.9172, 0.3408, 0.9181, 0.3613, 0.6512, 0.3802, 0.6474, 0.366, 0.9333, 0.4226, 0.9342, 0.4439, 0.6579, 0.4363, 0.6594, 0.4222, 0.923, 0.4856, 0.9187, 0.5059, 0.6463, 0.4781, 0.6494, 0.4637, 0.6512, 0.3802, 0.655, 0.3941, 0.5158, 0.3984, 0.5159, 0.3864, 0.6474, 0.366, 0.6512, 0.3802, 0.5159, 0.3864, 0.5167, 0.3747, 0.6444, 0.3516, 0.6474, 0.366, 0.5167, 0.3747, 0.5173, 0.363, 0.6429, 0.3368, 0.6444, 0.3516, 0.5173, 0.363, 0.517, 0.3508, 0.6494, 0.4637, 0.6463, 0.4781, 0.5196, 0.4741, 0.521, 0.4613, 0.6538, 0.4499, 0.6494, 0.4637, 0.521, 0.4613, 0.5213, 0.4483, 0.6579, 0.4363, 0.6538, 0.4499, 0.5213, 0.4483, 0.5204, 0.4355, 0.6594, 0.4222, 0.6579, 0.4363, 0.5204, 0.4355, 0.5186, 0.4228, 0.658, 0.4081, 0.6594, 0.4222, 0.5186, 0.4228, 0.5168, 0.4105, 0.655, 0.3941, 0.658, 0.4081, 0.5168, 0.4105, 0.5158, 0.3984, 0.5159, 0.3864, 0.5158, 0.3984, 0.4183, 0.4044, 0.4197, 0.3949, 0.7822, 0.6366, 0.7896, 0.6378, 0.7862, 0.6633, 0.78, 0.6624, 0.7547, 0.6386, 0.7615, 0.6376, 0.7617, 0.6621, 0.7553, 0.6623, 0.7751, 0.6363, 0.7822, 0.6366, 0.78, 0.6624, 0.7739, 0.6621, 0.7255, 0.6398, 0.7333, 0.6395, 0.7367, 0.6637, 0.7307, 0.6646, 0.7333, 0.6395, 0.7406, 0.6394, 0.7427, 0.6631, 0.7367, 0.6637, 0.7682, 0.6366, 0.7751, 0.6363, 0.7739, 0.6621, 0.7679, 0.6621, 0.7896, 0.6378, 0.7974, 0.6394, 0.7924, 0.6646, 0.7862, 0.6633, 0.7406, 0.6394, 0.7478, 0.6392, 0.7489, 0.6626, 0.7427, 0.6631, 0.7615, 0.6376, 0.7682, 0.6366, 0.7679, 0.6621, 0.7617, 0.6621, 0.5975, 0.6715, 0.5958, 0.6661, 0.5977, 0.6608, 0.6021, 0.6576, 0.6075, 0.6576, 0.612, 0.6608, 0.6138, 0.6661, 0.6121, 0.6715, 0.6076, 0.6748, 0.6021, 0.6748, 0.7416, 0.5211, 0.7506, 0.5185, 0.7547, 0.6386, 0.7478, 0.6392, 0.7331, 0.5242, 0.7416, 0.5211, 0.7478, 0.6392, 0.7406, 0.6394, 0.7246, 0.5272, 0.7331, 0.5242, 0.7406, 0.6394, 0.7333, 0.6395, 0.7159, 0.5291, 0.7246, 0.5272, 0.7333, 0.6395, 0.7255, 0.6398, 0.7957, 0.5268, 0.8046, 0.5281, 0.7974, 0.6394, 0.7896, 0.6378, 0.787, 0.5239, 0.7957, 0.5268, 0.7896, 0.6378, 0.7822, 0.6366, 0.7785, 0.5203, 0.787, 0.5239, 0.7822, 0.6366, 0.7751, 0.6363, 0.7693, 0.5177, 0.7785, 0.5203, 0.7751, 0.6363, 0.7682, 0.6366, 0.7599, 0.5172, 0.7693, 0.5177, 0.7682, 0.6366, 0.7615, 0.6376, 0.7506, 0.5185, 0.7599, 0.5172, 0.7615, 0.6376, 0.7547, 0.6386, 0.7478, 0.6392, 0.7547, 0.6386, 0.7553, 0.6623, 0.7489, 0.6626, 0.4503, 0.7194, 0.4489, 0.7285, 0.4177, 0.7244, 0.4187, 0.7168, 0.4477, 0.686, 0.4489, 0.6942, 0.4192, 0.6946, 0.4189, 0.6868, 0.4507, 0.7107, 0.4503, 0.7194, 0.4187, 0.7168, 0.4191, 0.7094, 0.4461, 0.6506, 0.4465, 0.6599, 0.4173, 0.6642, 0.4162, 0.657, 0.4465, 0.6599, 0.4466, 0.6689, 0.418, 0.6715, 0.4173, 0.6642, 0.4501, 0.7024, 0.4507, 0.7107, 0.4191, 0.7094, 0.4193, 0.7021, 0.4489, 0.7285, 0.4469, 0.738, 0.4162, 0.732, 0.4177, 0.7244, 0.4466, 0.6689, 0.4469, 0.6776, 0.4185, 0.6791, 0.418, 0.6715, 0.4489, 0.6942, 0.4501, 0.7024, 0.4193, 0.7021, 0.4192, 0.6946, 0.6532, 0.7173, 0.6598, 0.7152, 0.6663, 0.7174, 0.6701, 0.7229, 0.6701, 0.7294, 0.6663, 0.7348, 0.6598, 0.7371, 0.6532, 0.735, 0.6492, 0.7295, 0.6492, 0.7228, 0.5905, 0.6692, 0.5937, 0.68, 0.4477, 0.686, 0.4469, 0.6776, 0.5866, 0.6588, 0.5905, 0.6692, 0.4469, 0.6776, 0.4466, 0.6689, 0.5829, 0.6485, 0.5866, 0.6588, 0.4466, 0.6689, 0.4465, 0.6599, 0.5805, 0.638, 0.5829, 0.6485, 0.4465, 0.6599, 0.4461, 0.6506, 0.5839, 0.7349, 0.5824, 0.7458, 0.4469, 0.738, 0.4489, 0.7285, 0.5874, 0.7244, 0.5839, 0.7349, 0.4489, 0.7285, 0.4503, 0.7194, 0.5917, 0.7139, 0.5874, 0.7244, 0.4503, 0.7194, 0.4507, 0.7107, 0.5948, 0.7028, 0.5917, 0.7139, 0.4507, 0.7107, 0.4501, 0.7024, 0.5953, 0.6913, 0.5948, 0.7028, 0.4501, 0.7024, 0.4489, 0.6942, 0.5937, 0.68, 0.5953, 0.6913, 0.4489, 0.6942, 0.4477, 0.686, 0.4469, 0.6776, 0.4477, 0.686, 0.4189, 0.6868, 0.4185, 0.6791, 0.6863, 0.6848, 0.6951, 0.682, 0.7037, 0.685, 0.7089, 0.6923, 0.7089, 0.7011, 0.7037, 0.7083, 0.6951, 0.7113, 0.6863, 0.7086, 0.6809, 0.7012, 0.6809, 0.6922])
me_cylinder_047.materials.append(mat_bark)
me_cylinder_047.use_remesh_preserve_volume = False
me_cylinder_047.use_remesh_preserve_attributes = False
me_cylinder_047.use_mirror_vertex_groups = False
me_cylinder_047.update()

# ---- objects
ob_deadtree_7 = bpy.data.objects.new('DeadTree_7', me_cylinder_047)

# ---- transforms, parenting, visibility, modifiers, constraints
ob_deadtree_7.location = (0.0, 0.0, 0.0)
ob_deadtree_7.lineart.crease_threshold = 0.0
_m = ob_deadtree_7.modifiers.new('Auto Smooth', 'NODES')
_m.node_group = ng_auto_smooth
_gi = [s.identifier for s in ng_auto_smooth.interface.items_tree if s.item_type == 'SOCKET' and s.in_out == 'INPUT']
_m[_gi[1]] = 1.014  # Angle

# ---- collection membership
col_collection_1.objects.link(ob_deadtree_7)

# ---- scene / render settings (as saved in the file)
scene.frame_start = 1; scene.frame_end = 250; scene.frame_set(0)
scene.render.engine = 'CYCLES'
scene.render.resolution_x = 1000
scene.render.resolution_y = 1000
scene.render.dither_intensity = 0.0
scene.cycles.samples = 200
scene.cycles.sampling_pattern = 'TABULATED_SOBOL'
scene.cycles.light_sampling_threshold = 0.0
scene.cycles.use_adaptive_sampling = False
scene.cycles.use_light_tree = False
scene.cycles.caustics_reflective = False
scene.cycles.caustics_refractive = False
scene.cycles.blur_glossy = 0.0
scene.cycles.max_bounces = 2
scene.cycles.pixel_filter_type = 'GAUSSIAN'
scene.cycles.sample_clamp_indirect = 0.0
scene.view_settings.view_transform = 'Standard'
bpy.context.view_layer.update()

# ---- added for rendering (the .blend has no active camera): camera
cam_auto = bpy.data.cameras.new('AutoCamera')
cam_auto.lens = 50.0
cam_auto.sensor_width = 36.0
cam_auto.clip_end = 1000.0
ob_auto_camera = bpy.data.objects.new('AutoCamera', cam_auto)
scene.collection.objects.link(ob_auto_camera)
ob_auto_camera.location = (5.55189, -6.6238, 7.0895)
ob_auto_camera.rotation_euler = (1.09748, -7.21219e-08, 0.694738)
scene.camera = ob_auto_camera
bpy.context.view_layer.update()
